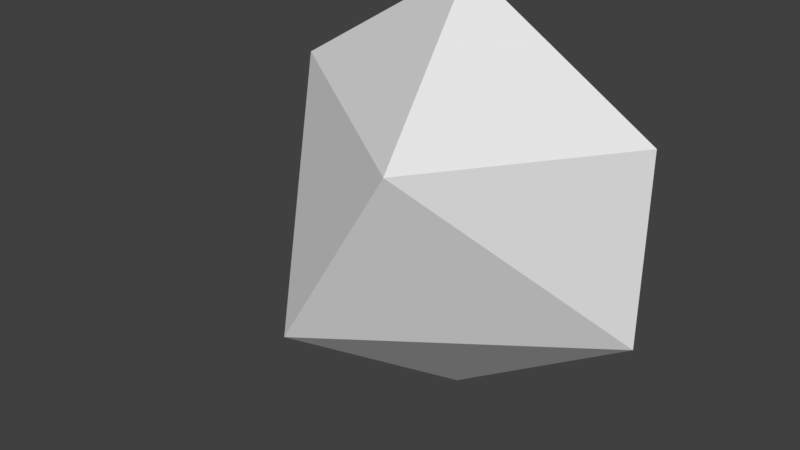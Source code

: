 # Source: FloatingIsland.blend  (saved by Blender 2.79.0; exported with 4.5.12 LTS)
import bpy
from mathutils import Matrix  # noqa: F401  (used for matrix-valued properties, if any)

bpy.ops.wm.read_factory_settings(use_empty=True)
scene = bpy.context.scene
scene.name = 'Scene'

# ---- collections
col_collection_1 = bpy.data.collections.new('Collection 1'); scene.collection.children.link(col_collection_1)

# ---- world
world_world = bpy.data.worlds.new('World'); scene.world = world_world
world_world.color = (0.05088, 0.05088, 0.05088)
world_world.use_sun_shadow = False
world_world.sun_shadow_jitter_overblur = 0.0
world_world.cycles.sampling_method = 'MANUAL'

# ---- meshes
me_icosphere = bpy.data.meshes.new('Icosphere')
me_icosphere.from_pydata([(0.0, 0.0, -1.0), (0.8931, -0.005136, -0.4472), (-0.2764, -0.8506, -0.4472), (-0.8944, 0.0, -0.4472), (-0.008175, 0.002649, -0.01605), (0.03382, 0.002361, -0.01605), (0.2764, -0.8506, 0.4472), (-0.9, 0.005346, 0.4472), (-0.0226, 0.001955, 0.01605), (0.01167, 0.002649, 0.01605), (0.8944, 0.0, 0.4472), (0.0, 0.0, 1.0)], [], [(0, 1, 2), (1, 0, 5), (0, 2, 3), (0, 3, 4), (0, 4, 5), (1, 5, 10), (2, 1, 6), (3, 2, 7), (4, 3, 8), (5, 4, 9), (1, 10, 6), (2, 6, 7), (3, 7, 8), (4, 8, 9), (5, 9, 10), (6, 10, 11), (7, 6, 11), (8, 7, 11), (9, 8, 11), (10, 9, 11)])
_uv = me_icosphere.uv_layers.new(name='UVMap')
_uv.uv.foreach_set('vector', [0.2526, 0.3175, 0.2526, 0.5699, 0.0003527, 0.3319, 0.6719, 0.8615, 0.8818, 0.7214, 0.8818, 0.958, 0.4725, 0.5068, 0.4725, 0.7594, 0.2537, 0.6331, 0.102, 0.5706, 0.2372, 0.784, 0.0003527, 0.784, 0.4813, 0.5068, 0.4833, 0.7432, 0.4732, 0.7432, 0.0003536, 0.7847, 0.207, 0.888, 0.0003527, 0.9996, 0.2537, 0.0003527, 0.5674, 0.1481, 0.2537, 0.253, 0.5082, 0.7001, 0.6712, 0.5071, 0.6712, 0.8401, 0.8048, 0.2344, 0.5681, 0.2259, 0.8053, 0.2259, 0.503, 0.5145, 0.4929, 0.5145, 0.4977, 0.5068, 0.8196, 0.0003527, 0.8208, 0.2153, 0.5681, 0.2153, 0.0003527, 0.0003527, 0.253, 0.0003527, 0.1044, 0.3168, 0.4909, 0.7601, 0.3913, 0.9506, 0.2537, 0.7601, 0.4955, 0.5237, 0.4955, 0.5152, 0.503, 0.5186, 0.5695, 0.2252, 0.5681, 0.216, 0.8042, 0.216, 0.5082, 0.2537, 0.727, 0.38, 0.5082, 0.5064, 0.2537, 0.5061, 0.4956, 0.2537, 0.5075, 0.5061, 0.7277, 0.2537, 0.9409, 0.3524, 0.7277, 0.4902, 0.484, 0.507, 0.4922, 0.5068, 0.4922, 0.7433, 0.6719, 0.5071, 0.908, 0.5071, 0.8067, 0.7207])
me_icosphere.use_remesh_preserve_volume = False
me_icosphere.use_remesh_preserve_attributes = False
me_icosphere.use_mirror_vertex_groups = False
me_icosphere.update()

# ---- objects
ob_icosphere = bpy.data.objects.new('Icosphere', me_icosphere)

# ---- transforms, parenting, visibility, modifiers, constraints
ob_icosphere.location = (9.678, 0.2065, -4.731)
ob_icosphere.lineart.crease_threshold = 0.0

# ---- collection membership
col_collection_1.objects.link(ob_icosphere)

# ---- scene / render settings (as saved in the file)
scene.frame_start = 1; scene.frame_end = 250; scene.frame_set(3)
scene.render.engine = 'BLENDER_EEVEE_NEXT'
scene.render.resolution_percentage = 50
scene.render.dither_intensity = 0.0
scene.cycles.use_denoising = False
scene.cycles.samples = 128
scene.cycles.sampling_pattern = 'TABULATED_SOBOL'
scene.cycles.use_adaptive_sampling = False
scene.cycles.use_light_tree = False
scene.cycles.blur_glossy = 0.0
scene.cycles.sample_clamp_indirect = 0.0
scene.view_settings.view_transform = 'Standard'
bpy.context.view_layer.update()

# ---- added for rendering (the .blend has no active camera and no usable light): camera, sun
cam_auto = bpy.data.cameras.new('AutoCamera')
cam_auto.lens = 50.0
cam_auto.sensor_width = 36.0
cam_auto.clip_end = 1000.0
ob_auto_camera = bpy.data.objects.new('AutoCamera', cam_auto)
scene.collection.objects.link(ob_auto_camera)
ob_auto_camera.location = (12.2842, -3.34719, -2.64321)
ob_auto_camera.rotation_euler = (1.09748, -7.21219e-08, 0.694738)
scene.camera = ob_auto_camera
light_auto_sun = bpy.data.lights.new('AutoSun', 'SUN')
light_auto_sun.energy = 3.0
light_auto_sun.angle = 0.0523599
ob_auto_sun = bpy.data.objects.new('AutoSun', light_auto_sun)
scene.collection.objects.link(ob_auto_sun)
ob_auto_sun.rotation_euler = (0.872665, 0.174533, 0.523599)
bpy.context.view_layer.update()

